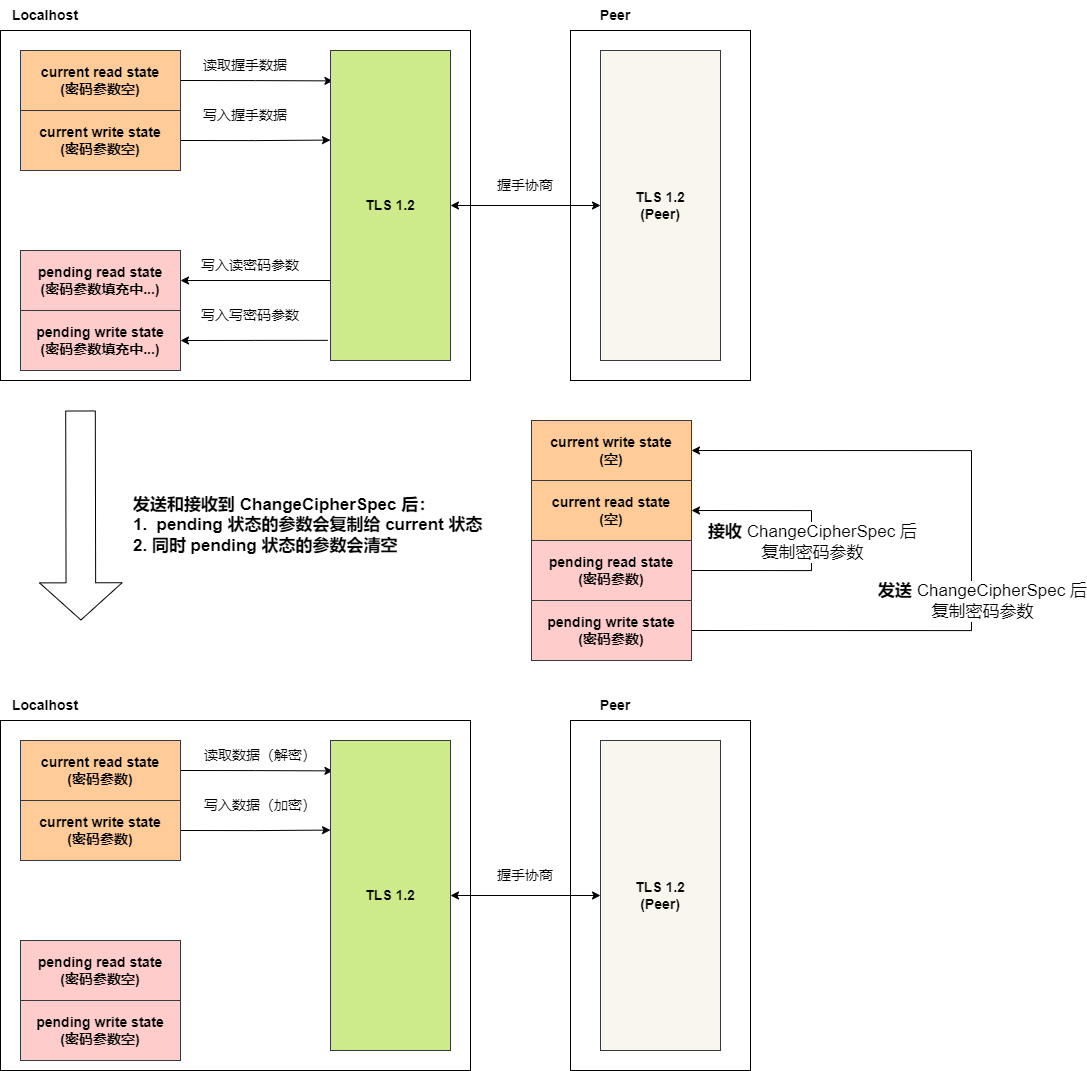

The diagram above was exported from draw.io. Its source (the exported page's mxGraphModel, read from the mxfile embedded in the PNG):
<mxGraphModel dx="1887" dy="993" grid="1" gridSize="10" guides="1" tooltips="1" connect="1" arrows="1" fold="1" page="1" pageScale="1" pageWidth="827" pageHeight="1169" math="0" shadow="0">
  <root>
    <mxCell id="0" />
    <mxCell id="1" parent="0" />
    <mxCell id="juc2BzhCltOlcEvHwwvy-24" value="" style="rounded=0;whiteSpace=wrap;html=1;fontSize=14;" vertex="1" parent="1">
      <mxGeometry x="750" y="150" width="180" height="350" as="geometry" />
    </mxCell>
    <mxCell id="juc2BzhCltOlcEvHwwvy-22" value="" style="rounded=0;whiteSpace=wrap;html=1;fontSize=14;" vertex="1" parent="1">
      <mxGeometry x="180" y="150" width="470" height="350" as="geometry" />
    </mxCell>
    <mxCell id="juc2BzhCltOlcEvHwwvy-9" style="edgeStyle=orthogonalEdgeStyle;rounded=0;orthogonalLoop=1;jettySize=auto;html=1;exitX=1;exitY=0.5;exitDx=0;exitDy=0;entryX=0.02;entryY=0.098;entryDx=0;entryDy=0;entryPerimeter=0;fontStyle=1;fontSize=14;" edge="1" parent="1" source="juc2BzhCltOlcEvHwwvy-1" target="juc2BzhCltOlcEvHwwvy-7">
      <mxGeometry relative="1" as="geometry" />
    </mxCell>
    <mxCell id="juc2BzhCltOlcEvHwwvy-1" value="current read state&lt;br style=&quot;font-size: 14px;&quot;&gt;(密码参数空)" style="rounded=0;whiteSpace=wrap;html=1;fontStyle=1;fontSize=14;fillColor=#ffcc99;strokeColor=#36393d;" vertex="1" parent="1">
      <mxGeometry x="200" y="170" width="160" height="60" as="geometry" />
    </mxCell>
    <mxCell id="juc2BzhCltOlcEvHwwvy-10" style="edgeStyle=orthogonalEdgeStyle;rounded=0;orthogonalLoop=1;jettySize=auto;html=1;exitX=1;exitY=0.5;exitDx=0;exitDy=0;entryX=0;entryY=0.289;entryDx=0;entryDy=0;entryPerimeter=0;fontStyle=1;fontSize=14;" edge="1" parent="1" source="juc2BzhCltOlcEvHwwvy-2" target="juc2BzhCltOlcEvHwwvy-7">
      <mxGeometry relative="1" as="geometry" />
    </mxCell>
    <mxCell id="juc2BzhCltOlcEvHwwvy-2" value="current write state&lt;br style=&quot;font-size: 14px;&quot;&gt;(密码参数空)" style="rounded=0;whiteSpace=wrap;html=1;fontStyle=1;fontSize=14;fillColor=#ffcc99;strokeColor=#36393d;" vertex="1" parent="1">
      <mxGeometry x="200" y="230" width="160" height="60" as="geometry" />
    </mxCell>
    <mxCell id="juc2BzhCltOlcEvHwwvy-5" value="pending read state&lt;br style=&quot;font-size: 14px;&quot;&gt;(密码参数填充中...)" style="rounded=0;whiteSpace=wrap;html=1;fontStyle=1;fontSize=14;fillColor=#ffcccc;strokeColor=#36393d;" vertex="1" parent="1">
      <mxGeometry x="200" y="370" width="160" height="60" as="geometry" />
    </mxCell>
    <mxCell id="juc2BzhCltOlcEvHwwvy-6" value="pending write state&lt;br style=&quot;font-size: 14px;&quot;&gt;(密码参数填充中...)" style="rounded=0;whiteSpace=wrap;html=1;fontStyle=1;fontSize=14;fillColor=#ffcccc;strokeColor=#36393d;" vertex="1" parent="1">
      <mxGeometry x="200" y="430" width="160" height="60" as="geometry" />
    </mxCell>
    <mxCell id="juc2BzhCltOlcEvHwwvy-12" style="edgeStyle=orthogonalEdgeStyle;rounded=0;orthogonalLoop=1;jettySize=auto;html=1;exitX=0.006;exitY=0.742;exitDx=0;exitDy=0;exitPerimeter=0;fontStyle=1;fontSize=14;" edge="1" parent="1" source="juc2BzhCltOlcEvHwwvy-7" target="juc2BzhCltOlcEvHwwvy-5">
      <mxGeometry relative="1" as="geometry" />
    </mxCell>
    <mxCell id="juc2BzhCltOlcEvHwwvy-13" style="edgeStyle=orthogonalEdgeStyle;rounded=0;orthogonalLoop=1;jettySize=auto;html=1;exitX=-0.023;exitY=0.935;exitDx=0;exitDy=0;entryX=1;entryY=0.5;entryDx=0;entryDy=0;exitPerimeter=0;fontStyle=1;fontSize=14;" edge="1" parent="1" source="juc2BzhCltOlcEvHwwvy-7" target="juc2BzhCltOlcEvHwwvy-6">
      <mxGeometry relative="1" as="geometry" />
    </mxCell>
    <mxCell id="juc2BzhCltOlcEvHwwvy-18" style="edgeStyle=orthogonalEdgeStyle;rounded=0;orthogonalLoop=1;jettySize=auto;html=1;exitX=1;exitY=0.5;exitDx=0;exitDy=0;entryX=0;entryY=0.5;entryDx=0;entryDy=0;fontSize=14;startArrow=classic;startFill=1;" edge="1" parent="1" source="juc2BzhCltOlcEvHwwvy-7" target="juc2BzhCltOlcEvHwwvy-8">
      <mxGeometry relative="1" as="geometry" />
    </mxCell>
    <mxCell id="juc2BzhCltOlcEvHwwvy-7" value="TLS 1.2" style="rounded=0;whiteSpace=wrap;html=1;fontStyle=1;fontSize=14;fillColor=#cdeb8b;strokeColor=#36393d;" vertex="1" parent="1">
      <mxGeometry x="510" y="170" width="120" height="310" as="geometry" />
    </mxCell>
    <mxCell id="juc2BzhCltOlcEvHwwvy-8" value="TLS 1.2&lt;br&gt;(Peer)" style="rounded=0;whiteSpace=wrap;html=1;fontStyle=1;fontSize=14;fillColor=#f9f7ed;strokeColor=#36393d;" vertex="1" parent="1">
      <mxGeometry x="780" y="170" width="120" height="310" as="geometry" />
    </mxCell>
    <mxCell id="juc2BzhCltOlcEvHwwvy-14" value="读取握手数据" style="text;html=1;strokeColor=none;fillColor=none;align=center;verticalAlign=middle;whiteSpace=wrap;rounded=0;fontSize=14;" vertex="1" parent="1">
      <mxGeometry x="380" y="170" width="90" height="30" as="geometry" />
    </mxCell>
    <mxCell id="juc2BzhCltOlcEvHwwvy-15" value="写入握手数据" style="text;html=1;strokeColor=none;fillColor=none;align=center;verticalAlign=middle;whiteSpace=wrap;rounded=0;fontSize=14;" vertex="1" parent="1">
      <mxGeometry x="380" y="220" width="90" height="30" as="geometry" />
    </mxCell>
    <mxCell id="juc2BzhCltOlcEvHwwvy-19" value="握手协商" style="text;html=1;strokeColor=none;fillColor=none;align=center;verticalAlign=middle;whiteSpace=wrap;rounded=0;fontSize=14;" vertex="1" parent="1">
      <mxGeometry x="660" y="290" width="90" height="30" as="geometry" />
    </mxCell>
    <mxCell id="juc2BzhCltOlcEvHwwvy-20" value="写入读密码参数" style="text;html=1;strokeColor=none;fillColor=none;align=center;verticalAlign=middle;whiteSpace=wrap;rounded=0;fontSize=14;" vertex="1" parent="1">
      <mxGeometry x="380" y="370" width="100" height="30" as="geometry" />
    </mxCell>
    <mxCell id="juc2BzhCltOlcEvHwwvy-21" value="写入写密码参数" style="text;html=1;strokeColor=none;fillColor=none;align=center;verticalAlign=middle;whiteSpace=wrap;rounded=0;fontSize=14;" vertex="1" parent="1">
      <mxGeometry x="380" y="420" width="100" height="30" as="geometry" />
    </mxCell>
    <mxCell id="juc2BzhCltOlcEvHwwvy-23" value="Localhost" style="text;html=1;strokeColor=none;fillColor=none;align=center;verticalAlign=middle;whiteSpace=wrap;rounded=0;fontSize=14;fontStyle=1" vertex="1" parent="1">
      <mxGeometry x="180" y="120" width="90" height="30" as="geometry" />
    </mxCell>
    <mxCell id="juc2BzhCltOlcEvHwwvy-25" value="Peer" style="text;html=1;strokeColor=none;fillColor=none;align=center;verticalAlign=middle;whiteSpace=wrap;rounded=0;fontSize=14;fontStyle=1" vertex="1" parent="1">
      <mxGeometry x="750" y="120" width="90" height="30" as="geometry" />
    </mxCell>
    <mxCell id="juc2BzhCltOlcEvHwwvy-26" value="" style="shape=flexArrow;endArrow=classic;html=1;rounded=0;fontSize=14;endWidth=52;endSize=12.064;width=29.6;" edge="1" parent="1">
      <mxGeometry width="50" height="50" relative="1" as="geometry">
        <mxPoint x="260" y="530" as="sourcePoint" />
        <mxPoint x="260.4100000000001" y="740" as="targetPoint" />
      </mxGeometry>
    </mxCell>
    <mxCell id="juc2BzhCltOlcEvHwwvy-47" value="" style="rounded=0;whiteSpace=wrap;html=1;fontSize=14;" vertex="1" parent="1">
      <mxGeometry x="750" y="840" width="180" height="350" as="geometry" />
    </mxCell>
    <mxCell id="juc2BzhCltOlcEvHwwvy-48" value="" style="rounded=0;whiteSpace=wrap;html=1;fontSize=14;" vertex="1" parent="1">
      <mxGeometry x="180" y="840" width="470" height="350" as="geometry" />
    </mxCell>
    <mxCell id="juc2BzhCltOlcEvHwwvy-49" style="edgeStyle=orthogonalEdgeStyle;rounded=0;orthogonalLoop=1;jettySize=auto;html=1;exitX=1;exitY=0.5;exitDx=0;exitDy=0;entryX=0.02;entryY=0.098;entryDx=0;entryDy=0;entryPerimeter=0;fontStyle=1;fontSize=14;" edge="1" parent="1" source="juc2BzhCltOlcEvHwwvy-50" target="juc2BzhCltOlcEvHwwvy-58">
      <mxGeometry relative="1" as="geometry" />
    </mxCell>
    <mxCell id="juc2BzhCltOlcEvHwwvy-50" value="current read state&lt;br style=&quot;font-size: 14px;&quot;&gt;(密码参数)" style="rounded=0;whiteSpace=wrap;html=1;fontStyle=1;fontSize=14;fillColor=#ffcc99;strokeColor=#36393d;" vertex="1" parent="1">
      <mxGeometry x="200" y="860" width="160" height="60" as="geometry" />
    </mxCell>
    <mxCell id="juc2BzhCltOlcEvHwwvy-51" style="edgeStyle=orthogonalEdgeStyle;rounded=0;orthogonalLoop=1;jettySize=auto;html=1;exitX=1;exitY=0.5;exitDx=0;exitDy=0;entryX=0;entryY=0.289;entryDx=0;entryDy=0;entryPerimeter=0;fontStyle=1;fontSize=14;" edge="1" parent="1" source="juc2BzhCltOlcEvHwwvy-52" target="juc2BzhCltOlcEvHwwvy-58">
      <mxGeometry relative="1" as="geometry" />
    </mxCell>
    <mxCell id="juc2BzhCltOlcEvHwwvy-52" value="current write state&lt;br style=&quot;font-size: 14px;&quot;&gt;(密码参数)" style="rounded=0;whiteSpace=wrap;html=1;fontStyle=1;fontSize=14;fillColor=#ffcc99;strokeColor=#36393d;" vertex="1" parent="1">
      <mxGeometry x="200" y="920" width="160" height="60" as="geometry" />
    </mxCell>
    <mxCell id="juc2BzhCltOlcEvHwwvy-53" value="pending read state&lt;br style=&quot;font-size: 14px;&quot;&gt;(密码参数空)" style="rounded=0;whiteSpace=wrap;html=1;fontStyle=1;fontSize=14;fillColor=#ffcccc;strokeColor=#36393d;" vertex="1" parent="1">
      <mxGeometry x="200" y="1060" width="160" height="60" as="geometry" />
    </mxCell>
    <mxCell id="juc2BzhCltOlcEvHwwvy-54" value="pending write state&lt;br style=&quot;font-size: 14px;&quot;&gt;(密码参数空)" style="rounded=0;whiteSpace=wrap;html=1;fontStyle=1;fontSize=14;fillColor=#ffcccc;strokeColor=#36393d;" vertex="1" parent="1">
      <mxGeometry x="200" y="1120" width="160" height="60" as="geometry" />
    </mxCell>
    <mxCell id="juc2BzhCltOlcEvHwwvy-57" style="edgeStyle=orthogonalEdgeStyle;rounded=0;orthogonalLoop=1;jettySize=auto;html=1;exitX=1;exitY=0.5;exitDx=0;exitDy=0;entryX=0;entryY=0.5;entryDx=0;entryDy=0;fontSize=14;startArrow=classic;startFill=1;" edge="1" parent="1" source="juc2BzhCltOlcEvHwwvy-58" target="juc2BzhCltOlcEvHwwvy-59">
      <mxGeometry relative="1" as="geometry" />
    </mxCell>
    <mxCell id="juc2BzhCltOlcEvHwwvy-58" value="TLS 1.2" style="rounded=0;whiteSpace=wrap;html=1;fontStyle=1;fontSize=14;fillColor=#cdeb8b;strokeColor=#36393d;" vertex="1" parent="1">
      <mxGeometry x="510" y="860" width="120" height="310" as="geometry" />
    </mxCell>
    <mxCell id="juc2BzhCltOlcEvHwwvy-59" value="TLS 1.2&lt;br&gt;(Peer)" style="rounded=0;whiteSpace=wrap;html=1;fontStyle=1;fontSize=14;fillColor=#f9f7ed;strokeColor=#36393d;" vertex="1" parent="1">
      <mxGeometry x="780" y="860" width="120" height="310" as="geometry" />
    </mxCell>
    <mxCell id="juc2BzhCltOlcEvHwwvy-60" value="读取数据（解密）" style="text;html=1;strokeColor=none;fillColor=none;align=center;verticalAlign=middle;whiteSpace=wrap;rounded=0;fontSize=14;" vertex="1" parent="1">
      <mxGeometry x="380" y="860" width="120" height="30" as="geometry" />
    </mxCell>
    <mxCell id="juc2BzhCltOlcEvHwwvy-61" value="写入数据（加密）" style="text;html=1;strokeColor=none;fillColor=none;align=center;verticalAlign=middle;whiteSpace=wrap;rounded=0;fontSize=14;" vertex="1" parent="1">
      <mxGeometry x="365" y="910" width="150" height="30" as="geometry" />
    </mxCell>
    <mxCell id="juc2BzhCltOlcEvHwwvy-62" value="握手协商" style="text;html=1;strokeColor=none;fillColor=none;align=center;verticalAlign=middle;whiteSpace=wrap;rounded=0;fontSize=14;" vertex="1" parent="1">
      <mxGeometry x="660" y="980" width="90" height="30" as="geometry" />
    </mxCell>
    <mxCell id="juc2BzhCltOlcEvHwwvy-65" value="Localhost" style="text;html=1;strokeColor=none;fillColor=none;align=center;verticalAlign=middle;whiteSpace=wrap;rounded=0;fontSize=14;fontStyle=1" vertex="1" parent="1">
      <mxGeometry x="180" y="810" width="90" height="30" as="geometry" />
    </mxCell>
    <mxCell id="juc2BzhCltOlcEvHwwvy-66" value="Peer" style="text;html=1;strokeColor=none;fillColor=none;align=center;verticalAlign=middle;whiteSpace=wrap;rounded=0;fontSize=14;fontStyle=1" vertex="1" parent="1">
      <mxGeometry x="750" y="810" width="90" height="30" as="geometry" />
    </mxCell>
    <mxCell id="juc2BzhCltOlcEvHwwvy-69" value="发送和接收到 ChangeCipherSpec 后：&lt;br&gt;1.&amp;nbsp; pending 状态的参数会复制给 current 状态&lt;br&gt;2. 同时 pending 状态的参数会清空" style="text;html=1;strokeColor=none;fillColor=none;align=left;verticalAlign=middle;whiteSpace=wrap;rounded=0;fontSize=17;fontStyle=1" vertex="1" parent="1">
      <mxGeometry x="311" y="610" width="370" height="70" as="geometry" />
    </mxCell>
    <mxCell id="juc2BzhCltOlcEvHwwvy-70" value="current write state&lt;br style=&quot;font-size: 14px;&quot;&gt;(空)" style="rounded=0;whiteSpace=wrap;html=1;fontStyle=1;fontSize=14;fillColor=#ffcc99;strokeColor=#36393d;" vertex="1" parent="1">
      <mxGeometry x="711" y="540" width="160" height="60" as="geometry" />
    </mxCell>
    <mxCell id="juc2BzhCltOlcEvHwwvy-71" value="current read state&lt;br style=&quot;font-size: 14px;&quot;&gt;(空)" style="rounded=0;whiteSpace=wrap;html=1;fontStyle=1;fontSize=14;fillColor=#ffcc99;strokeColor=#36393d;" vertex="1" parent="1">
      <mxGeometry x="711" y="600" width="160" height="60" as="geometry" />
    </mxCell>
    <mxCell id="juc2BzhCltOlcEvHwwvy-74" style="edgeStyle=orthogonalEdgeStyle;rounded=0;orthogonalLoop=1;jettySize=auto;html=1;exitX=1;exitY=0.5;exitDx=0;exitDy=0;entryX=1;entryY=0.5;entryDx=0;entryDy=0;fontSize=17;startArrow=none;startFill=0;" edge="1" parent="1" source="juc2BzhCltOlcEvHwwvy-72" target="juc2BzhCltOlcEvHwwvy-71">
      <mxGeometry relative="1" as="geometry">
        <Array as="points">
          <mxPoint x="991" y="690" />
          <mxPoint x="991" y="630" />
        </Array>
      </mxGeometry>
    </mxCell>
    <mxCell id="juc2BzhCltOlcEvHwwvy-80" value="&lt;b&gt;接收&lt;/b&gt; ChangeCipherSpec 后&lt;br&gt;复制密码参数" style="edgeLabel;html=1;align=center;verticalAlign=middle;resizable=0;points=[];fontSize=17;" vertex="1" connectable="0" parent="juc2BzhCltOlcEvHwwvy-74">
      <mxGeometry x="0.1911" y="-3" relative="1" as="geometry">
        <mxPoint x="-3" y="29" as="offset" />
      </mxGeometry>
    </mxCell>
    <mxCell id="juc2BzhCltOlcEvHwwvy-72" value="pending read state&lt;br style=&quot;font-size: 14px;&quot;&gt;(密码参数)" style="rounded=0;whiteSpace=wrap;html=1;fontStyle=1;fontSize=14;fillColor=#ffcccc;strokeColor=#36393d;" vertex="1" parent="1">
      <mxGeometry x="711" y="660" width="160" height="60" as="geometry" />
    </mxCell>
    <mxCell id="juc2BzhCltOlcEvHwwvy-81" style="edgeStyle=orthogonalEdgeStyle;rounded=0;orthogonalLoop=1;jettySize=auto;html=1;exitX=1;exitY=0.5;exitDx=0;exitDy=0;entryX=1;entryY=0.5;entryDx=0;entryDy=0;fontSize=17;startArrow=none;startFill=0;" edge="1" parent="1" source="juc2BzhCltOlcEvHwwvy-73" target="juc2BzhCltOlcEvHwwvy-70">
      <mxGeometry relative="1" as="geometry">
        <Array as="points">
          <mxPoint x="1151" y="750" />
          <mxPoint x="1151" y="570" />
        </Array>
      </mxGeometry>
    </mxCell>
    <mxCell id="juc2BzhCltOlcEvHwwvy-82" value="&lt;b&gt;发送&amp;nbsp;&lt;/b&gt;ChangeCipherSpec 后&lt;br&gt;复制密码参数" style="edgeLabel;html=1;align=center;verticalAlign=middle;resizable=0;points=[];fontSize=17;" vertex="1" connectable="0" parent="juc2BzhCltOlcEvHwwvy-81">
      <mxGeometry x="0.0703" y="3" relative="1" as="geometry">
        <mxPoint x="13" y="86" as="offset" />
      </mxGeometry>
    </mxCell>
    <mxCell id="juc2BzhCltOlcEvHwwvy-73" value="pending write state&lt;br style=&quot;font-size: 14px;&quot;&gt;(密码参数)" style="rounded=0;whiteSpace=wrap;html=1;fontStyle=1;fontSize=14;fillColor=#ffcccc;strokeColor=#36393d;" vertex="1" parent="1">
      <mxGeometry x="711" y="720" width="160" height="60" as="geometry" />
    </mxCell>
  </root>
</mxGraphModel>